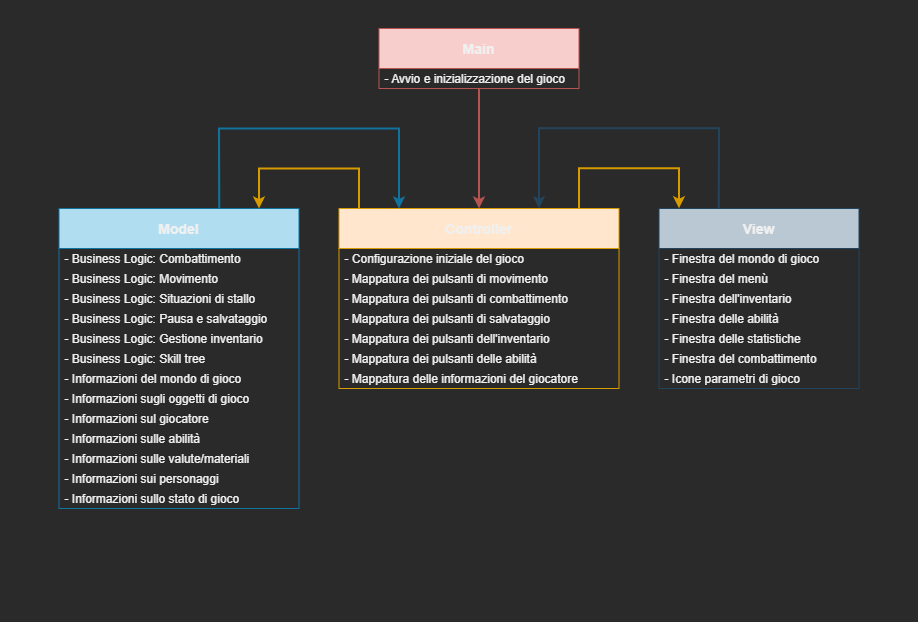

The diagram above was exported from draw.io. Its source (the exported page's mxGraphModel, read from the mxfile embedded in the PNG):
<mxGraphModel dx="1860" dy="1636" grid="0" gridSize="10" guides="1" tooltips="1" connect="1" arrows="1" fold="1" page="0" pageScale="1" pageWidth="827" pageHeight="1169" math="0" shadow="0">
  <root>
    <mxCell id="0" />
    <mxCell id="1" parent="0" />
    <mxCell id="x0IGE7UDEyetL77JRRnk-1" value="" style="swimlane;startSize=621;fillColor=default;strokeColor=none;" parent="1" vertex="1">
      <mxGeometry x="-824" y="-234" width="917" height="621" as="geometry">
        <mxRectangle x="346" y="62" width="50" height="44" as="alternateBounds" />
      </mxGeometry>
    </mxCell>
    <mxCell id="wVmbZGmsvvTZL2sZJL_A-1" value="View" style="swimlane;fontStyle=1;childLayout=stackLayout;horizontal=1;startSize=40;horizontalStack=0;resizeParent=1;resizeParentMax=0;resizeLast=0;collapsible=1;marginBottom=0;fontSize=14;fillColor=#bac8d3;strokeColor=#23445d;" parent="x0IGE7UDEyetL77JRRnk-1" vertex="1">
      <mxGeometry x="658.5" y="208" width="200" height="180" as="geometry">
        <mxRectangle x="400" y="40" width="70" height="40" as="alternateBounds" />
      </mxGeometry>
    </mxCell>
    <mxCell id="wVmbZGmsvvTZL2sZJL_A-42" value="- Finestra del mondo di gioco" style="text;align=left;verticalAlign=middle;spacingLeft=4;spacingRight=4;overflow=hidden;points=[[0,0.5],[1,0.5]];portConstraint=eastwest;rotatable=0;" parent="wVmbZGmsvvTZL2sZJL_A-1" vertex="1">
      <mxGeometry y="40" width="200" height="20" as="geometry" />
    </mxCell>
    <mxCell id="wVmbZGmsvvTZL2sZJL_A-64" value="- Finestra del menù" style="text;align=left;verticalAlign=middle;spacingLeft=4;spacingRight=4;overflow=hidden;points=[[0,0.5],[1,0.5]];portConstraint=eastwest;rotatable=0;" parent="wVmbZGmsvvTZL2sZJL_A-1" vertex="1">
      <mxGeometry y="60" width="200" height="20" as="geometry" />
    </mxCell>
    <mxCell id="wVmbZGmsvvTZL2sZJL_A-41" value="- Finestra dell'inventario" style="text;align=left;verticalAlign=middle;spacingLeft=4;spacingRight=4;overflow=hidden;points=[[0,0.5],[1,0.5]];portConstraint=eastwest;rotatable=0;" parent="wVmbZGmsvvTZL2sZJL_A-1" vertex="1">
      <mxGeometry y="80" width="200" height="20" as="geometry" />
    </mxCell>
    <mxCell id="wVmbZGmsvvTZL2sZJL_A-40" value="- Finestra delle abilità" style="text;align=left;verticalAlign=middle;spacingLeft=4;spacingRight=4;overflow=hidden;points=[[0,0.5],[1,0.5]];portConstraint=eastwest;rotatable=0;" parent="wVmbZGmsvvTZL2sZJL_A-1" vertex="1">
      <mxGeometry y="100" width="200" height="20" as="geometry" />
    </mxCell>
    <mxCell id="wVmbZGmsvvTZL2sZJL_A-39" value="- Finestra delle statistiche" style="text;align=left;verticalAlign=middle;spacingLeft=4;spacingRight=4;overflow=hidden;points=[[0,0.5],[1,0.5]];portConstraint=eastwest;rotatable=0;" parent="wVmbZGmsvvTZL2sZJL_A-1" vertex="1">
      <mxGeometry y="120" width="200" height="20" as="geometry" />
    </mxCell>
    <mxCell id="wVmbZGmsvvTZL2sZJL_A-60" value="- Finestra del combattimento" style="text;align=left;verticalAlign=middle;spacingLeft=4;spacingRight=4;overflow=hidden;points=[[0,0.5],[1,0.5]];portConstraint=eastwest;rotatable=0;" parent="wVmbZGmsvvTZL2sZJL_A-1" vertex="1">
      <mxGeometry y="140" width="200" height="20" as="geometry" />
    </mxCell>
    <mxCell id="wVmbZGmsvvTZL2sZJL_A-61" value="- Icone parametri di gioco" style="text;align=left;verticalAlign=middle;spacingLeft=4;spacingRight=4;overflow=hidden;points=[[0,0.5],[1,0.5]];portConstraint=eastwest;rotatable=0;" parent="wVmbZGmsvvTZL2sZJL_A-1" vertex="1">
      <mxGeometry y="160" width="200" height="20" as="geometry" />
    </mxCell>
    <mxCell id="wVmbZGmsvvTZL2sZJL_A-5" value="Controller" style="swimlane;fontStyle=1;childLayout=stackLayout;horizontal=1;startSize=40;horizontalStack=0;resizeParent=1;resizeParentMax=0;resizeLast=0;collapsible=1;marginBottom=0;fontSize=14;fillColor=#ffe6cc;strokeColor=#d79b00;" parent="x0IGE7UDEyetL77JRRnk-1" vertex="1">
      <mxGeometry x="338.5" y="208" width="280" height="180" as="geometry" />
    </mxCell>
    <mxCell id="wVmbZGmsvvTZL2sZJL_A-70" value="- Configurazione iniziale del gioco" style="text;align=left;verticalAlign=middle;spacingLeft=4;spacingRight=4;overflow=hidden;points=[[0,0.5],[1,0.5]];portConstraint=eastwest;rotatable=0;" parent="wVmbZGmsvvTZL2sZJL_A-5" vertex="1">
      <mxGeometry y="40" width="280" height="20" as="geometry" />
    </mxCell>
    <mxCell id="wVmbZGmsvvTZL2sZJL_A-35" value="- Mappatura dei pulsanti di movimento" style="text;align=left;verticalAlign=middle;spacingLeft=4;spacingRight=4;overflow=hidden;points=[[0,0.5],[1,0.5]];portConstraint=eastwest;rotatable=0;" parent="wVmbZGmsvvTZL2sZJL_A-5" vertex="1">
      <mxGeometry y="60" width="280" height="20" as="geometry" />
    </mxCell>
    <mxCell id="wVmbZGmsvvTZL2sZJL_A-38" value="- Mappatura dei pulsanti di combattimento" style="text;align=left;verticalAlign=middle;spacingLeft=4;spacingRight=4;overflow=hidden;points=[[0,0.5],[1,0.5]];portConstraint=eastwest;rotatable=0;" parent="wVmbZGmsvvTZL2sZJL_A-5" vertex="1">
      <mxGeometry y="80" width="280" height="20" as="geometry" />
    </mxCell>
    <mxCell id="wVmbZGmsvvTZL2sZJL_A-88" value="- Mappatura dei pulsanti di salvataggio" style="text;align=left;verticalAlign=middle;spacingLeft=4;spacingRight=4;overflow=hidden;points=[[0,0.5],[1,0.5]];portConstraint=eastwest;rotatable=0;" parent="wVmbZGmsvvTZL2sZJL_A-5" vertex="1">
      <mxGeometry y="100" width="280" height="20" as="geometry" />
    </mxCell>
    <mxCell id="wVmbZGmsvvTZL2sZJL_A-69" value="- Mappatura dei pulsanti dell'inventario" style="text;align=left;verticalAlign=middle;spacingLeft=4;spacingRight=4;overflow=hidden;points=[[0,0.5],[1,0.5]];portConstraint=eastwest;rotatable=0;" parent="wVmbZGmsvvTZL2sZJL_A-5" vertex="1">
      <mxGeometry y="120" width="280" height="20" as="geometry" />
    </mxCell>
    <mxCell id="wVmbZGmsvvTZL2sZJL_A-72" value="- Mappatura dei pulsanti delle abilità" style="text;align=left;verticalAlign=middle;spacingLeft=4;spacingRight=4;overflow=hidden;points=[[0,0.5],[1,0.5]];portConstraint=eastwest;rotatable=0;" parent="wVmbZGmsvvTZL2sZJL_A-5" vertex="1">
      <mxGeometry y="140" width="280" height="20" as="geometry" />
    </mxCell>
    <mxCell id="wVmbZGmsvvTZL2sZJL_A-37" value="- Mappatura delle informazioni del giocatore" style="text;align=left;verticalAlign=middle;spacingLeft=4;spacingRight=4;overflow=hidden;points=[[0,0.5],[1,0.5]];portConstraint=eastwest;rotatable=0;" parent="wVmbZGmsvvTZL2sZJL_A-5" vertex="1">
      <mxGeometry y="160" width="280" height="20" as="geometry" />
    </mxCell>
    <mxCell id="wVmbZGmsvvTZL2sZJL_A-10" value="Model" style="swimlane;fontStyle=1;childLayout=stackLayout;horizontal=1;startSize=40;horizontalStack=0;resizeParent=1;resizeParentMax=0;resizeLast=0;collapsible=1;marginBottom=0;fontSize=14;fillColor=#b1ddf0;strokeColor=#10739e;" parent="x0IGE7UDEyetL77JRRnk-1" vertex="1">
      <mxGeometry x="58.5" y="208" width="240" height="300" as="geometry">
        <mxRectangle x="-80" y="40" width="80" height="40" as="alternateBounds" />
      </mxGeometry>
    </mxCell>
    <mxCell id="wVmbZGmsvvTZL2sZJL_A-11" value="- Business Logic: Combattimento" style="text;align=left;verticalAlign=middle;spacingLeft=4;spacingRight=4;overflow=hidden;points=[[0,0.5],[1,0.5]];portConstraint=eastwest;rotatable=0;" parent="wVmbZGmsvvTZL2sZJL_A-10" vertex="1">
      <mxGeometry y="40" width="240" height="20" as="geometry" />
    </mxCell>
    <mxCell id="wVmbZGmsvvTZL2sZJL_A-49" value="- Business Logic: Movimento" style="text;align=left;verticalAlign=middle;spacingLeft=4;spacingRight=4;overflow=hidden;points=[[0,0.5],[1,0.5]];portConstraint=eastwest;rotatable=0;" parent="wVmbZGmsvvTZL2sZJL_A-10" vertex="1">
      <mxGeometry y="60" width="240" height="20" as="geometry" />
    </mxCell>
    <mxCell id="wVmbZGmsvvTZL2sZJL_A-50" value="- Business Logic: Situazioni di stallo" style="text;align=left;verticalAlign=middle;spacingLeft=4;spacingRight=4;overflow=hidden;points=[[0,0.5],[1,0.5]];portConstraint=eastwest;rotatable=0;" parent="wVmbZGmsvvTZL2sZJL_A-10" vertex="1">
      <mxGeometry y="80" width="240" height="20" as="geometry" />
    </mxCell>
    <mxCell id="wVmbZGmsvvTZL2sZJL_A-53" value="- Business Logic: Pausa e salvataggio" style="text;align=left;verticalAlign=middle;spacingLeft=4;spacingRight=4;overflow=hidden;points=[[0,0.5],[1,0.5]];portConstraint=eastwest;rotatable=0;" parent="wVmbZGmsvvTZL2sZJL_A-10" vertex="1">
      <mxGeometry y="100" width="240" height="20" as="geometry" />
    </mxCell>
    <mxCell id="wVmbZGmsvvTZL2sZJL_A-52" value="- Business Logic: Gestione inventario" style="text;align=left;verticalAlign=middle;spacingLeft=4;spacingRight=4;overflow=hidden;points=[[0,0.5],[1,0.5]];portConstraint=eastwest;rotatable=0;" parent="wVmbZGmsvvTZL2sZJL_A-10" vertex="1">
      <mxGeometry y="120" width="240" height="20" as="geometry" />
    </mxCell>
    <mxCell id="wVmbZGmsvvTZL2sZJL_A-51" value="- Business Logic: Skill tree" style="text;align=left;verticalAlign=middle;spacingLeft=4;spacingRight=4;overflow=hidden;points=[[0,0.5],[1,0.5]];portConstraint=eastwest;rotatable=0;" parent="wVmbZGmsvvTZL2sZJL_A-10" vertex="1">
      <mxGeometry y="140" width="240" height="20" as="geometry" />
    </mxCell>
    <mxCell id="wVmbZGmsvvTZL2sZJL_A-33" value="- Informazioni del mondo di gioco" style="text;align=left;verticalAlign=middle;spacingLeft=4;spacingRight=4;overflow=hidden;points=[[0,0.5],[1,0.5]];portConstraint=eastwest;rotatable=0;" parent="wVmbZGmsvvTZL2sZJL_A-10" vertex="1">
      <mxGeometry y="160" width="240" height="20" as="geometry" />
    </mxCell>
    <mxCell id="wVmbZGmsvvTZL2sZJL_A-34" value="- Informazioni sugli oggetti di gioco" style="text;align=left;verticalAlign=middle;spacingLeft=4;spacingRight=4;overflow=hidden;points=[[0,0.5],[1,0.5]];portConstraint=eastwest;rotatable=0;" parent="wVmbZGmsvvTZL2sZJL_A-10" vertex="1">
      <mxGeometry y="180" width="240" height="20" as="geometry" />
    </mxCell>
    <mxCell id="wVmbZGmsvvTZL2sZJL_A-32" value="- Informazioni sul giocatore" style="text;align=left;verticalAlign=middle;spacingLeft=4;spacingRight=4;overflow=hidden;points=[[0,0.5],[1,0.5]];portConstraint=eastwest;rotatable=0;" parent="wVmbZGmsvvTZL2sZJL_A-10" vertex="1">
      <mxGeometry y="200" width="240" height="20" as="geometry" />
    </mxCell>
    <mxCell id="wVmbZGmsvvTZL2sZJL_A-47" value="- Informazioni sulle abilità" style="text;align=left;verticalAlign=middle;spacingLeft=4;spacingRight=4;overflow=hidden;points=[[0,0.5],[1,0.5]];portConstraint=eastwest;rotatable=0;" parent="wVmbZGmsvvTZL2sZJL_A-10" vertex="1">
      <mxGeometry y="220" width="240" height="20" as="geometry" />
    </mxCell>
    <mxCell id="wVmbZGmsvvTZL2sZJL_A-48" value="- Informazioni sulle valute/materiali" style="text;align=left;verticalAlign=middle;spacingLeft=4;spacingRight=4;overflow=hidden;points=[[0,0.5],[1,0.5]];portConstraint=eastwest;rotatable=0;" parent="wVmbZGmsvvTZL2sZJL_A-10" vertex="1">
      <mxGeometry y="240" width="240" height="20" as="geometry" />
    </mxCell>
    <mxCell id="wVmbZGmsvvTZL2sZJL_A-45" value="- Informazioni sui personaggi" style="text;align=left;verticalAlign=middle;spacingLeft=4;spacingRight=4;overflow=hidden;points=[[0,0.5],[1,0.5]];portConstraint=eastwest;rotatable=0;" parent="wVmbZGmsvvTZL2sZJL_A-10" vertex="1">
      <mxGeometry y="260" width="240" height="20" as="geometry" />
    </mxCell>
    <mxCell id="wVmbZGmsvvTZL2sZJL_A-44" value="- Informazioni sullo stato di gioco" style="text;align=left;verticalAlign=middle;spacingLeft=4;spacingRight=4;overflow=hidden;points=[[0,0.5],[1,0.5]];portConstraint=eastwest;rotatable=0;" parent="wVmbZGmsvvTZL2sZJL_A-10" vertex="1">
      <mxGeometry y="280" width="240" height="20" as="geometry" />
    </mxCell>
    <mxCell id="wVmbZGmsvvTZL2sZJL_A-27" value="" style="endArrow=classic;html=1;rounded=0;fontSize=14;fillColor=#ffe6cc;strokeColor=#d79b00;strokeWidth=2;" parent="x0IGE7UDEyetL77JRRnk-1" edge="1">
      <mxGeometry width="50" height="50" relative="1" as="geometry">
        <mxPoint x="358.5" y="208" as="sourcePoint" />
        <mxPoint x="258.5" y="208" as="targetPoint" />
        <Array as="points">
          <mxPoint x="358.5" y="168" />
          <mxPoint x="258.5" y="168" />
        </Array>
      </mxGeometry>
    </mxCell>
    <mxCell id="wVmbZGmsvvTZL2sZJL_A-28" value="" style="endArrow=none;html=1;rounded=0;fontSize=14;startArrow=classic;startFill=1;endFill=0;fillColor=#b1ddf0;strokeColor=#10739e;strokeWidth=2;entryX=0.668;entryY=0.001;entryDx=0;entryDy=0;entryPerimeter=0;" parent="x0IGE7UDEyetL77JRRnk-1" target="wVmbZGmsvvTZL2sZJL_A-10" edge="1">
      <mxGeometry width="50" height="50" relative="1" as="geometry">
        <mxPoint x="398.5" y="208" as="sourcePoint" />
        <mxPoint x="178.5" y="208" as="targetPoint" />
        <Array as="points">
          <mxPoint x="398.5" y="128" />
          <mxPoint x="218.5" y="128" />
        </Array>
      </mxGeometry>
    </mxCell>
    <mxCell id="wVmbZGmsvvTZL2sZJL_A-74" value="" style="endArrow=classic;html=1;rounded=0;fontSize=14;fillColor=#ffe6cc;strokeColor=#d79b00;strokeWidth=2;" parent="x0IGE7UDEyetL77JRRnk-1" edge="1">
      <mxGeometry width="50" height="50" relative="1" as="geometry">
        <mxPoint x="578.5" y="207.7000000000001" as="sourcePoint" />
        <mxPoint x="678.5" y="207.7000000000001" as="targetPoint" />
        <Array as="points">
          <mxPoint x="578.5" y="167.7" />
          <mxPoint x="678.5" y="167.7" />
        </Array>
      </mxGeometry>
    </mxCell>
    <mxCell id="wVmbZGmsvvTZL2sZJL_A-75" value="" style="endArrow=none;html=1;rounded=0;fontSize=14;startArrow=classic;startFill=1;endFill=0;fillColor=#bac8d3;strokeColor=#23445d;strokeWidth=2;entryX=0.668;entryY=0.001;entryDx=0;entryDy=0;entryPerimeter=0;" parent="x0IGE7UDEyetL77JRRnk-1" edge="1">
      <mxGeometry width="50" height="50" relative="1" as="geometry">
        <mxPoint x="538.5" y="207.7000000000001" as="sourcePoint" />
        <mxPoint x="718.1799999999998" y="208.00000000000006" as="targetPoint" />
        <Array as="points">
          <mxPoint x="538.5" y="127.69999999999999" />
          <mxPoint x="718.5" y="127.69999999999999" />
        </Array>
      </mxGeometry>
    </mxCell>
    <mxCell id="wVmbZGmsvvTZL2sZJL_A-89" value="Main" style="swimlane;fontStyle=1;childLayout=stackLayout;horizontal=1;startSize=40;horizontalStack=0;resizeParent=1;resizeParentMax=0;resizeLast=0;collapsible=1;marginBottom=0;fontSize=14;fillColor=#f8cecc;strokeColor=#b85450;" parent="x0IGE7UDEyetL77JRRnk-1" vertex="1">
      <mxGeometry x="378.5" y="28" width="200" height="60" as="geometry" />
    </mxCell>
    <mxCell id="wVmbZGmsvvTZL2sZJL_A-101" value="- Avvio e inizializzazione del gioco" style="text;align=left;verticalAlign=middle;spacingLeft=4;spacingRight=4;overflow=hidden;points=[[0,0.5],[1,0.5]];portConstraint=eastwest;rotatable=0;" parent="wVmbZGmsvvTZL2sZJL_A-89" vertex="1">
      <mxGeometry y="40" width="200" height="20" as="geometry" />
    </mxCell>
    <mxCell id="wVmbZGmsvvTZL2sZJL_A-106" value="" style="endArrow=none;html=1;rounded=0;fontSize=14;startArrow=classic;startFill=1;endFill=0;fillColor=#f8cecc;strokeColor=#b85450;strokeWidth=2;exitX=1;exitY=0;exitDx=0;exitDy=0;" parent="x0IGE7UDEyetL77JRRnk-1" edge="1">
      <mxGeometry width="50" height="50" relative="1" as="geometry">
        <mxPoint x="478.5" y="208" as="sourcePoint" />
        <mxPoint x="478.5" y="88" as="targetPoint" />
        <Array as="points" />
      </mxGeometry>
    </mxCell>
  </root>
</mxGraphModel>